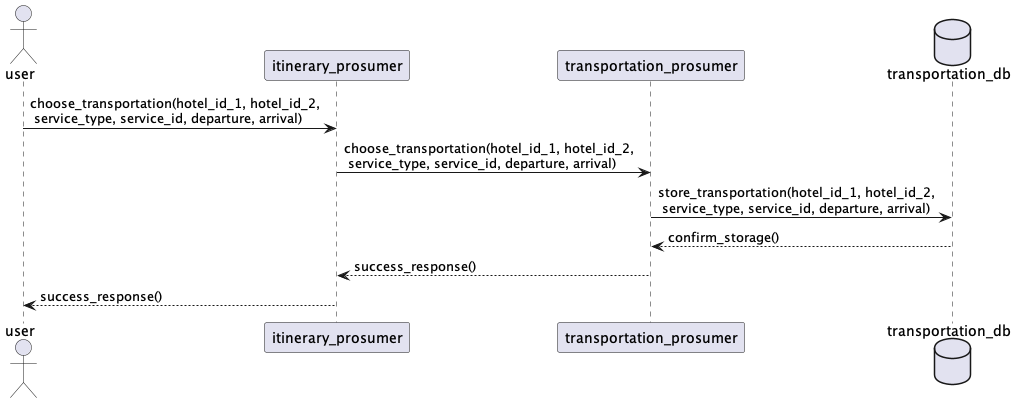

The diagram above was rendered by PlantUML. Its source (embedded in the PNG):
@startuml
actor user
participant itinerary_prosumer as is
participant transportation_prosumer as tp
database transportation_db as tdb

user -> is : choose_transportation(hotel_id_1, hotel_id_2,\n service_type, service_id, departure, arrival)
is -> tp : choose_transportation(hotel_id_1, hotel_id_2,\n service_type, service_id, departure, arrival)
tp -> tdb : store_transportation(hotel_id_1, hotel_id_2,\n service_type, service_id, departure, arrival)
tdb --> tp : confirm_storage()
tp --> is : success_response()
is --> user : success_response()
@enduml